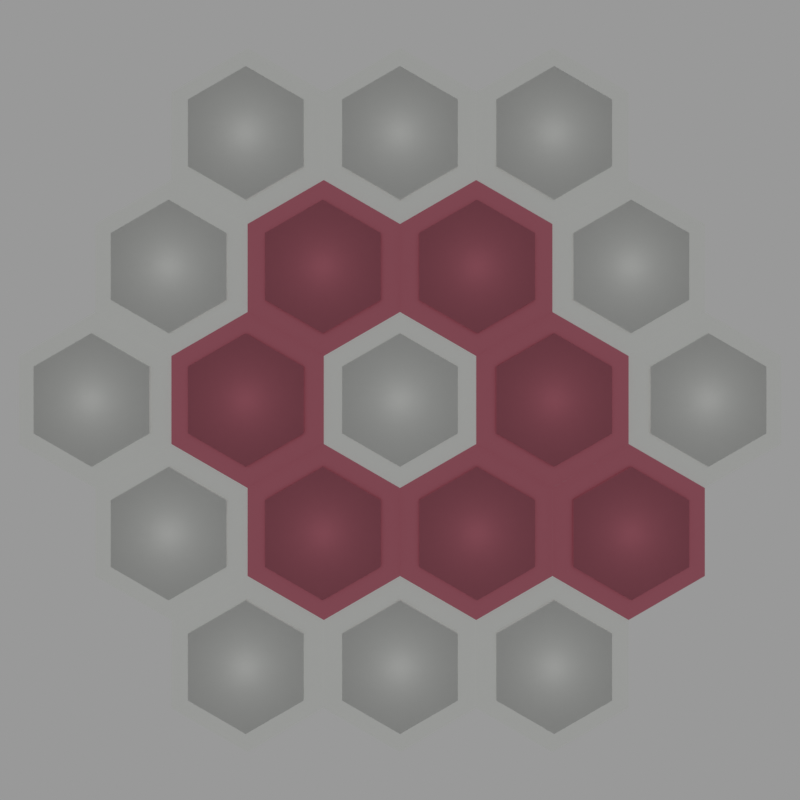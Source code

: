 # Source: logo.blend  (saved by Blender 3.5.10; exported with 4.5.12 LTS)
import bpy
from mathutils import Matrix  # noqa: F401  (used for matrix-valued properties, if any)

bpy.ops.wm.read_factory_settings(use_empty=True)
scene = bpy.context.scene
scene.name = 'Scene'

# ---- collections
col_collection_1 = bpy.data.collections.new('Collection 1'); scene.collection.children.link(col_collection_1)
col_collection_3 = bpy.data.collections.new('Collection 3'); scene.collection.children.link(col_collection_3)

# ---- materials (node trees are filled in below, after node groups)
mat_a = bpy.data.materials.new('a')
mat_a.diffuse_color = (0.6445, 0.1946, 0.2542, 1.0)
mat_a.roughness = 0.0
mat_a.specular_intensity = 0.0
mat_b = bpy.data.materials.new('b')
mat_b.diffuse_color = (0.9849, 1.0, 0.9699, 1.0)
mat_b.roughness = 0.0
mat_b.specular_intensity = 0.0

# ---- material node trees

# ---- world
world_world = bpy.data.worlds.new('World'); scene.world = world_world
world_world.use_nodes = True; world_world.node_tree.nodes.clear()
_N = world_world.node_tree.nodes; _L = world_world.node_tree.links
n0 = _N.new('ShaderNodeOutputWorld'); n0.name = 'World Output'; n0.location = (300, 300)
n1 = _N.new('ShaderNodeBackground'); n1.name = 'Background'; n1.location = (10, 300)
n1.inputs[0].default_value = (0.3185, 0.3185, 0.3185, 1.0)
_L.new(n1.outputs[0], n0.inputs[0])
n0.is_active_output = True
world_world.color = (0.0, 0.0, 0.0)
world_world.use_sun_shadow = False
world_world.sun_shadow_jitter_overblur = 0.0

# ---- cameras
cam_camera = bpy.data.cameras.new('Camera')
cam_camera.sensor_width = 100.0
cam_camera.ortho_scale = 10.0
cam_camera.lens_unit = 'FOV'
cam_camera.dof.use_dof = True

# ---- meshes
me_cylinder_059 = bpy.data.meshes.new('Cylinder.059')
me_cylinder_059.from_pydata([(0.0, 1.0, -0.005), (0.0, 0.9, 0.005), (0.866, 0.5, -0.005), (0.7794, 0.45, 0.005), (0.866, -0.5, -0.005), (0.7794, -0.45, 0.005), (0.0, -1.0, -0.005), (0.0, -0.9, 0.005), (-0.866, -0.5, -0.005), (-0.7794, -0.45, 0.005), (-0.866, 0.5, -0.005), (-0.7794, 0.45, 0.005), (0.0, 0.75, 0.005), (0.0, 0.75, 0.015), (0.6495, 0.375, 0.005), (0.6495, 0.375, 0.015), (0.6495, -0.375, 0.005), (0.6495, -0.375, 0.015), (0.0, -0.75, 0.005), (0.0, -0.75, 0.015), (-0.6495, -0.375, 0.005), (-0.6495, -0.375, 0.015), (-0.6495, 0.375, 0.005), (-0.6495, 0.375, 0.015)], [], [(0, 1, 3, 2), (2, 3, 5, 4), (4, 5, 7, 6), (6, 7, 9, 8), (3, 1, 11, 9, 7, 5), (8, 9, 11, 10), (10, 11, 1, 0), (12, 13, 15, 14), (14, 15, 17, 16), (16, 17, 19, 18), (18, 19, 21, 20), (15, 13, 23, 21, 19, 17), (20, 21, 23, 22), (22, 23, 13, 12)])
me_cylinder_059.polygons.foreach_set('use_smooth', [True] * 14)
me_cylinder_059.materials.append(mat_a)
me_cylinder_059.update()
me_cylinder_022 = bpy.data.meshes.new('Cylinder.022')
me_cylinder_022.from_pydata([(0.0, 1.0, -0.005), (0.0, 0.9, 0.005), (0.866, 0.5, -0.005), (0.7794, 0.45, 0.005), (0.866, -0.5, -0.005), (0.7794, -0.45, 0.005), (0.0, -1.0, -0.005), (0.0, -0.9, 0.005), (-0.866, -0.5, -0.005), (-0.7794, -0.45, 0.005), (-0.866, 0.5, -0.005), (-0.7794, 0.45, 0.005), (0.0, 0.75, 0.005), (0.0, 0.75, 0.015), (0.6495, 0.375, 0.005), (0.6495, 0.375, 0.015), (0.6495, -0.375, 0.005), (0.6495, -0.375, 0.015), (0.0, -0.75, 0.005), (0.0, -0.75, 0.015), (-0.6495, -0.375, 0.005), (-0.6495, -0.375, 0.015), (-0.6495, 0.375, 0.005), (-0.6495, 0.375, 0.015)], [], [(0, 1, 3, 2), (2, 3, 5, 4), (4, 5, 7, 6), (6, 7, 9, 8), (3, 1, 11, 9, 7, 5), (8, 9, 11, 10), (10, 11, 1, 0), (12, 13, 15, 14), (14, 15, 17, 16), (16, 17, 19, 18), (18, 19, 21, 20), (15, 13, 23, 21, 19, 17), (20, 21, 23, 22), (22, 23, 13, 12)])
me_cylinder_022.polygons.foreach_set('use_smooth', [True] * 14)
me_cylinder_022.materials.append(mat_a)
me_cylinder_022.update()
me_cylinder_037 = bpy.data.meshes.new('Cylinder.037')
me_cylinder_037.from_pydata([(0.0, 1.0, -0.005), (0.0, 0.9, 0.005), (0.866, 0.5, -0.005), (0.7794, 0.45, 0.005), (0.866, -0.5, -0.005), (0.7794, -0.45, 0.005), (0.0, -1.0, -0.005), (0.0, -0.9, 0.005), (-0.866, -0.5, -0.005), (-0.7794, -0.45, 0.005), (-0.866, 0.5, -0.005), (-0.7794, 0.45, 0.005), (0.0, 0.75, 0.005), (0.0, 0.75, 0.015), (0.6495, 0.375, 0.005), (0.6495, 0.375, 0.015), (0.6495, -0.375, 0.005), (0.6495, -0.375, 0.015), (0.0, -0.75, 0.005), (0.0, -0.75, 0.015), (-0.6495, -0.375, 0.005), (-0.6495, -0.375, 0.015), (-0.6495, 0.375, 0.005), (-0.6495, 0.375, 0.015)], [], [(0, 1, 3, 2), (2, 3, 5, 4), (4, 5, 7, 6), (6, 7, 9, 8), (3, 1, 11, 9, 7, 5), (8, 9, 11, 10), (10, 11, 1, 0), (12, 13, 15, 14), (14, 15, 17, 16), (16, 17, 19, 18), (18, 19, 21, 20), (15, 13, 23, 21, 19, 17), (20, 21, 23, 22), (22, 23, 13, 12)])
me_cylinder_037.polygons.foreach_set('use_smooth', [True] * 14)
me_cylinder_037.materials.append(mat_a)
me_cylinder_037.update()
me_cylinder_035 = bpy.data.meshes.new('Cylinder.035')
me_cylinder_035.from_pydata([(0.0, 1.0, -0.005), (0.0, 0.9, 0.005), (0.866, 0.5, -0.005), (0.7794, 0.45, 0.005), (0.866, -0.5, -0.005), (0.7794, -0.45, 0.005), (0.0, -1.0, -0.005), (0.0, -0.9, 0.005), (-0.866, -0.5, -0.005), (-0.7794, -0.45, 0.005), (-0.866, 0.5, -0.005), (-0.7794, 0.45, 0.005), (0.0, 0.75, 0.005), (0.0, 0.75, 0.015), (0.6495, 0.375, 0.005), (0.6495, 0.375, 0.015), (0.6495, -0.375, 0.005), (0.6495, -0.375, 0.015), (0.0, -0.75, 0.005), (0.0, -0.75, 0.015), (-0.6495, -0.375, 0.005), (-0.6495, -0.375, 0.015), (-0.6495, 0.375, 0.005), (-0.6495, 0.375, 0.015)], [], [(0, 1, 3, 2), (2, 3, 5, 4), (4, 5, 7, 6), (6, 7, 9, 8), (3, 1, 11, 9, 7, 5), (8, 9, 11, 10), (10, 11, 1, 0), (12, 13, 15, 14), (14, 15, 17, 16), (16, 17, 19, 18), (18, 19, 21, 20), (15, 13, 23, 21, 19, 17), (20, 21, 23, 22), (22, 23, 13, 12)])
me_cylinder_035.polygons.foreach_set('use_smooth', [True] * 14)
me_cylinder_035.materials.append(mat_a)
me_cylinder_035.update()
me_cylinder_051 = bpy.data.meshes.new('Cylinder.051')
me_cylinder_051.from_pydata([(0.0, 1.0, -0.005), (0.0, 0.9, 0.005), (0.866, 0.5, -0.005), (0.7794, 0.45, 0.005), (0.866, -0.5, -0.005), (0.7794, -0.45, 0.005), (0.0, -1.0, -0.005), (0.0, -0.9, 0.005), (-0.866, -0.5, -0.005), (-0.7794, -0.45, 0.005), (-0.866, 0.5, -0.005), (-0.7794, 0.45, 0.005), (0.0, 0.75, 0.005), (0.0, 0.75, 0.015), (0.6495, 0.375, 0.005), (0.6495, 0.375, 0.015), (0.6495, -0.375, 0.005), (0.6495, -0.375, 0.015), (0.0, -0.75, 0.005), (0.0, -0.75, 0.015), (-0.6495, -0.375, 0.005), (-0.6495, -0.375, 0.015), (-0.6495, 0.375, 0.005), (-0.6495, 0.375, 0.015)], [], [(0, 1, 3, 2), (2, 3, 5, 4), (4, 5, 7, 6), (6, 7, 9, 8), (3, 1, 11, 9, 7, 5), (8, 9, 11, 10), (10, 11, 1, 0), (12, 13, 15, 14), (14, 15, 17, 16), (16, 17, 19, 18), (18, 19, 21, 20), (15, 13, 23, 21, 19, 17), (20, 21, 23, 22), (22, 23, 13, 12)])
me_cylinder_051.polygons.foreach_set('use_smooth', [True] * 14)
me_cylinder_051.materials.append(mat_a)
me_cylinder_051.update()
me_cylinder_003 = bpy.data.meshes.new('Cylinder.003')
me_cylinder_003.from_pydata([(0.0, 1.0, -0.005), (0.0, 0.9, 0.005), (0.866, 0.5, -0.005), (0.7794, 0.45, 0.005), (0.866, -0.5, -0.005), (0.7794, -0.45, 0.005), (0.0, -1.0, -0.005), (0.0, -0.9, 0.005), (-0.866, -0.5, -0.005), (-0.7794, -0.45, 0.005), (-0.866, 0.5, -0.005), (-0.7794, 0.45, 0.005), (0.0, 0.75, 0.005), (0.0, 0.75, 0.015), (0.6495, 0.375, 0.005), (0.6495, 0.375, 0.015), (0.6495, -0.375, 0.005), (0.6495, -0.375, 0.015), (0.0, -0.75, 0.005), (0.0, -0.75, 0.015), (-0.6495, -0.375, 0.005), (-0.6495, -0.375, 0.015), (-0.6495, 0.375, 0.005), (-0.6495, 0.375, 0.015)], [], [(0, 1, 3, 2), (2, 3, 5, 4), (4, 5, 7, 6), (6, 7, 9, 8), (3, 1, 11, 9, 7, 5), (8, 9, 11, 10), (10, 11, 1, 0), (12, 13, 15, 14), (14, 15, 17, 16), (16, 17, 19, 18), (18, 19, 21, 20), (15, 13, 23, 21, 19, 17), (20, 21, 23, 22), (22, 23, 13, 12)])
me_cylinder_003.polygons.foreach_set('use_smooth', [True] * 14)
me_cylinder_003.materials.append(mat_a)
me_cylinder_003.update()
me_cylinder_112 = bpy.data.meshes.new('Cylinder.112')
me_cylinder_112.from_pydata([(0.0, 1.0, -0.005), (0.0, 0.9, 0.005), (0.866, 0.5, -0.005), (0.7794, 0.45, 0.005), (0.866, -0.5, -0.005), (0.7794, -0.45, 0.005), (0.0, -1.0, -0.005), (0.0, -0.9, 0.005), (-0.866, -0.5, -0.005), (-0.7794, -0.45, 0.005), (-0.866, 0.5, -0.005), (-0.7794, 0.45, 0.005), (0.0, 0.75, 0.005), (0.0, 0.75, 0.015), (0.6495, 0.375, 0.005), (0.6495, 0.375, 0.015), (0.6495, -0.375, 0.005), (0.6495, -0.375, 0.015), (0.0, -0.75, 0.005), (0.0, -0.75, 0.015), (-0.6495, -0.375, 0.005), (-0.6495, -0.375, 0.015), (-0.6495, 0.375, 0.005), (-0.6495, 0.375, 0.015)], [], [(0, 1, 3, 2), (2, 3, 5, 4), (4, 5, 7, 6), (6, 7, 9, 8), (3, 1, 11, 9, 7, 5), (8, 9, 11, 10), (10, 11, 1, 0), (12, 13, 15, 14), (14, 15, 17, 16), (16, 17, 19, 18), (18, 19, 21, 20), (15, 13, 23, 21, 19, 17), (20, 21, 23, 22), (22, 23, 13, 12)])
me_cylinder_112.polygons.foreach_set('use_smooth', [True] * 14)
me_cylinder_112.materials.append(mat_a)
me_cylinder_112.update()
me_cylinder_034 = bpy.data.meshes.new('Cylinder.034')
me_cylinder_034.from_pydata([(0.0, 1.0, -0.005), (0.0, 0.9, 0.005), (0.866, 0.5, -0.005), (0.7794, 0.45, 0.005), (0.866, -0.5, -0.005), (0.7794, -0.45, 0.005), (0.0, -1.0, -0.005), (0.0, -0.9, 0.005), (-0.866, -0.5, -0.005), (-0.7794, -0.45, 0.005), (-0.866, 0.5, -0.005), (-0.7794, 0.45, 0.005), (0.0, 0.75, 0.005), (0.0, 0.75, 0.015), (0.6495, 0.375, 0.005), (0.6495, 0.375, 0.015), (0.6495, -0.375, 0.005), (0.6495, -0.375, 0.015), (0.0, -0.75, 0.005), (0.0, -0.75, 0.015), (-0.6495, -0.375, 0.005), (-0.6495, -0.375, 0.015), (-0.6495, 0.375, 0.005), (-0.6495, 0.375, 0.015)], [], [(0, 1, 3, 2), (2, 3, 5, 4), (4, 5, 7, 6), (6, 7, 9, 8), (3, 1, 11, 9, 7, 5), (8, 9, 11, 10), (10, 11, 1, 0), (12, 13, 15, 14), (14, 15, 17, 16), (16, 17, 19, 18), (18, 19, 21, 20), (15, 13, 23, 21, 19, 17), (20, 21, 23, 22), (22, 23, 13, 12)])
me_cylinder_034.polygons.foreach_set('use_smooth', [True] * 14)
me_cylinder_034.materials.append(mat_b)
me_cylinder_034.update()
me_cylinder_055 = bpy.data.meshes.new('Cylinder.055')
me_cylinder_055.from_pydata([(0.0, 1.0, -0.005), (0.0, 0.9, 0.005), (0.866, 0.5, -0.005), (0.7794, 0.45, 0.005), (0.866, -0.5, -0.005), (0.7794, -0.45, 0.005), (0.0, -1.0, -0.005), (0.0, -0.9, 0.005), (-0.866, -0.5, -0.005), (-0.7794, -0.45, 0.005), (-0.866, 0.5, -0.005), (-0.7794, 0.45, 0.005), (0.0, 0.75, 0.005), (0.0, 0.75, 0.015), (0.6495, 0.375, 0.005), (0.6495, 0.375, 0.015), (0.6495, -0.375, 0.005), (0.6495, -0.375, 0.015), (0.0, -0.75, 0.005), (0.0, -0.75, 0.015), (-0.6495, -0.375, 0.005), (-0.6495, -0.375, 0.015), (-0.6495, 0.375, 0.005), (-0.6495, 0.375, 0.015)], [], [(0, 1, 3, 2), (2, 3, 5, 4), (4, 5, 7, 6), (6, 7, 9, 8), (3, 1, 11, 9, 7, 5), (8, 9, 11, 10), (10, 11, 1, 0), (12, 13, 15, 14), (14, 15, 17, 16), (16, 17, 19, 18), (18, 19, 21, 20), (15, 13, 23, 21, 19, 17), (20, 21, 23, 22), (22, 23, 13, 12)])
me_cylinder_055.polygons.foreach_set('use_smooth', [True] * 14)
me_cylinder_055.materials.append(mat_b)
me_cylinder_055.update()
me_cylinder_048 = bpy.data.meshes.new('Cylinder.048')
me_cylinder_048.from_pydata([(0.0, 1.0, -0.005), (0.0, 0.9, 0.005), (0.866, 0.5, -0.005), (0.7794, 0.45, 0.005), (0.866, -0.5, -0.005), (0.7794, -0.45, 0.005), (0.0, -1.0, -0.005), (0.0, -0.9, 0.005), (-0.866, -0.5, -0.005), (-0.7794, -0.45, 0.005), (-0.866, 0.5, -0.005), (-0.7794, 0.45, 0.005), (0.0, 0.75, 0.005), (0.0, 0.75, 0.015), (0.6495, 0.375, 0.005), (0.6495, 0.375, 0.015), (0.6495, -0.375, 0.005), (0.6495, -0.375, 0.015), (0.0, -0.75, 0.005), (0.0, -0.75, 0.015), (-0.6495, -0.375, 0.005), (-0.6495, -0.375, 0.015), (-0.6495, 0.375, 0.005), (-0.6495, 0.375, 0.015)], [], [(0, 1, 3, 2), (2, 3, 5, 4), (4, 5, 7, 6), (6, 7, 9, 8), (3, 1, 11, 9, 7, 5), (8, 9, 11, 10), (10, 11, 1, 0), (12, 13, 15, 14), (14, 15, 17, 16), (16, 17, 19, 18), (18, 19, 21, 20), (15, 13, 23, 21, 19, 17), (20, 21, 23, 22), (22, 23, 13, 12)])
me_cylinder_048.polygons.foreach_set('use_smooth', [True] * 14)
me_cylinder_048.materials.append(mat_b)
me_cylinder_048.update()
me_cylinder_054 = bpy.data.meshes.new('Cylinder.054')
me_cylinder_054.from_pydata([(0.0, 1.0, -0.005), (0.0, 0.9, 0.005), (0.866, 0.5, -0.005), (0.7794, 0.45, 0.005), (0.866, -0.5, -0.005), (0.7794, -0.45, 0.005), (0.0, -1.0, -0.005), (0.0, -0.9, 0.005), (-0.866, -0.5, -0.005), (-0.7794, -0.45, 0.005), (-0.866, 0.5, -0.005), (-0.7794, 0.45, 0.005), (0.0, 0.75, 0.005), (0.0, 0.75, 0.015), (0.6495, 0.375, 0.005), (0.6495, 0.375, 0.015), (0.6495, -0.375, 0.005), (0.6495, -0.375, 0.015), (0.0, -0.75, 0.005), (0.0, -0.75, 0.015), (-0.6495, -0.375, 0.005), (-0.6495, -0.375, 0.015), (-0.6495, 0.375, 0.005), (-0.6495, 0.375, 0.015)], [], [(0, 1, 3, 2), (2, 3, 5, 4), (4, 5, 7, 6), (6, 7, 9, 8), (3, 1, 11, 9, 7, 5), (8, 9, 11, 10), (10, 11, 1, 0), (12, 13, 15, 14), (14, 15, 17, 16), (16, 17, 19, 18), (18, 19, 21, 20), (15, 13, 23, 21, 19, 17), (20, 21, 23, 22), (22, 23, 13, 12)])
me_cylinder_054.polygons.foreach_set('use_smooth', [True] * 14)
me_cylinder_054.materials.append(mat_b)
me_cylinder_054.update()
me_cylinder_039 = bpy.data.meshes.new('Cylinder.039')
me_cylinder_039.from_pydata([(0.0, 1.0, -0.005), (0.0, 0.9, 0.005), (0.866, 0.5, -0.005), (0.7794, 0.45, 0.005), (0.866, -0.5, -0.005), (0.7794, -0.45, 0.005), (0.0, -1.0, -0.005), (0.0, -0.9, 0.005), (-0.866, -0.5, -0.005), (-0.7794, -0.45, 0.005), (-0.866, 0.5, -0.005), (-0.7794, 0.45, 0.005), (0.0, 0.75, 0.005), (0.0, 0.75, 0.015), (0.6495, 0.375, 0.005), (0.6495, 0.375, 0.015), (0.6495, -0.375, 0.005), (0.6495, -0.375, 0.015), (0.0, -0.75, 0.005), (0.0, -0.75, 0.015), (-0.6495, -0.375, 0.005), (-0.6495, -0.375, 0.015), (-0.6495, 0.375, 0.005), (-0.6495, 0.375, 0.015)], [], [(0, 1, 3, 2), (2, 3, 5, 4), (4, 5, 7, 6), (6, 7, 9, 8), (3, 1, 11, 9, 7, 5), (8, 9, 11, 10), (10, 11, 1, 0), (12, 13, 15, 14), (14, 15, 17, 16), (16, 17, 19, 18), (18, 19, 21, 20), (15, 13, 23, 21, 19, 17), (20, 21, 23, 22), (22, 23, 13, 12)])
me_cylinder_039.polygons.foreach_set('use_smooth', [True] * 14)
me_cylinder_039.materials.append(mat_b)
me_cylinder_039.update()
me_cylinder_026 = bpy.data.meshes.new('Cylinder.026')
me_cylinder_026.from_pydata([(0.0, 1.0, -0.005), (0.0, 0.9, 0.005), (0.866, 0.5, -0.005), (0.7794, 0.45, 0.005), (0.866, -0.5, -0.005), (0.7794, -0.45, 0.005), (0.0, -1.0, -0.005), (0.0, -0.9, 0.005), (-0.866, -0.5, -0.005), (-0.7794, -0.45, 0.005), (-0.866, 0.5, -0.005), (-0.7794, 0.45, 0.005), (0.0, 0.75, 0.005), (0.0, 0.75, 0.015), (0.6495, 0.375, 0.005), (0.6495, 0.375, 0.015), (0.6495, -0.375, 0.005), (0.6495, -0.375, 0.015), (0.0, -0.75, 0.005), (0.0, -0.75, 0.015), (-0.6495, -0.375, 0.005), (-0.6495, -0.375, 0.015), (-0.6495, 0.375, 0.005), (-0.6495, 0.375, 0.015)], [], [(0, 1, 3, 2), (2, 3, 5, 4), (4, 5, 7, 6), (6, 7, 9, 8), (3, 1, 11, 9, 7, 5), (8, 9, 11, 10), (10, 11, 1, 0), (12, 13, 15, 14), (14, 15, 17, 16), (16, 17, 19, 18), (18, 19, 21, 20), (15, 13, 23, 21, 19, 17), (20, 21, 23, 22), (22, 23, 13, 12)])
me_cylinder_026.polygons.foreach_set('use_smooth', [True] * 14)
me_cylinder_026.materials.append(mat_b)
me_cylinder_026.update()
me_cylinder_042 = bpy.data.meshes.new('Cylinder.042')
me_cylinder_042.from_pydata([(0.0, 1.0, -0.005), (0.0, 0.9, 0.005), (0.866, 0.5, -0.005), (0.7794, 0.45, 0.005), (0.866, -0.5, -0.005), (0.7794, -0.45, 0.005), (0.0, -1.0, -0.005), (0.0, -0.9, 0.005), (-0.866, -0.5, -0.005), (-0.7794, -0.45, 0.005), (-0.866, 0.5, -0.005), (-0.7794, 0.45, 0.005), (0.0, 0.75, 0.005), (0.0, 0.75, 0.015), (0.6495, 0.375, 0.005), (0.6495, 0.375, 0.015), (0.6495, -0.375, 0.005), (0.6495, -0.375, 0.015), (0.0, -0.75, 0.005), (0.0, -0.75, 0.015), (-0.6495, -0.375, 0.005), (-0.6495, -0.375, 0.015), (-0.6495, 0.375, 0.005), (-0.6495, 0.375, 0.015)], [], [(0, 1, 3, 2), (2, 3, 5, 4), (4, 5, 7, 6), (6, 7, 9, 8), (3, 1, 11, 9, 7, 5), (8, 9, 11, 10), (10, 11, 1, 0), (12, 13, 15, 14), (14, 15, 17, 16), (16, 17, 19, 18), (18, 19, 21, 20), (15, 13, 23, 21, 19, 17), (20, 21, 23, 22), (22, 23, 13, 12)])
me_cylinder_042.polygons.foreach_set('use_smooth', [True] * 14)
me_cylinder_042.materials.append(mat_b)
me_cylinder_042.update()
me_cylinder_050 = bpy.data.meshes.new('Cylinder.050')
me_cylinder_050.from_pydata([(0.0, 1.0, -0.005), (0.0, 0.9, 0.005), (0.866, 0.5, -0.005), (0.7794, 0.45, 0.005), (0.866, -0.5, -0.005), (0.7794, -0.45, 0.005), (0.0, -1.0, -0.005), (0.0, -0.9, 0.005), (-0.866, -0.5, -0.005), (-0.7794, -0.45, 0.005), (-0.866, 0.5, -0.005), (-0.7794, 0.45, 0.005), (0.0, 0.75, 0.005), (0.0, 0.75, 0.015), (0.6495, 0.375, 0.005), (0.6495, 0.375, 0.015), (0.6495, -0.375, 0.005), (0.6495, -0.375, 0.015), (0.0, -0.75, 0.005), (0.0, -0.75, 0.015), (-0.6495, -0.375, 0.005), (-0.6495, -0.375, 0.015), (-0.6495, 0.375, 0.005), (-0.6495, 0.375, 0.015)], [], [(0, 1, 3, 2), (2, 3, 5, 4), (4, 5, 7, 6), (6, 7, 9, 8), (3, 1, 11, 9, 7, 5), (8, 9, 11, 10), (10, 11, 1, 0), (12, 13, 15, 14), (14, 15, 17, 16), (16, 17, 19, 18), (18, 19, 21, 20), (15, 13, 23, 21, 19, 17), (20, 21, 23, 22), (22, 23, 13, 12)])
me_cylinder_050.polygons.foreach_set('use_smooth', [True] * 14)
me_cylinder_050.materials.append(mat_b)
me_cylinder_050.update()
me_cylinder_108 = bpy.data.meshes.new('Cylinder.108')
me_cylinder_108.from_pydata([(0.0, 1.0, -0.005), (0.0, 0.9, 0.005), (0.866, 0.5, -0.005), (0.7794, 0.45, 0.005), (0.866, -0.5, -0.005), (0.7794, -0.45, 0.005), (0.0, -1.0, -0.005), (0.0, -0.9, 0.005), (-0.866, -0.5, -0.005), (-0.7794, -0.45, 0.005), (-0.866, 0.5, -0.005), (-0.7794, 0.45, 0.005), (0.0, 0.75, 0.005), (0.0, 0.75, 0.015), (0.6495, 0.375, 0.005), (0.6495, 0.375, 0.015), (0.6495, -0.375, 0.005), (0.6495, -0.375, 0.015), (0.0, -0.75, 0.005), (0.0, -0.75, 0.015), (-0.6495, -0.375, 0.005), (-0.6495, -0.375, 0.015), (-0.6495, 0.375, 0.005), (-0.6495, 0.375, 0.015)], [], [(0, 1, 3, 2), (2, 3, 5, 4), (4, 5, 7, 6), (6, 7, 9, 8), (3, 1, 11, 9, 7, 5), (8, 9, 11, 10), (10, 11, 1, 0), (12, 13, 15, 14), (14, 15, 17, 16), (16, 17, 19, 18), (18, 19, 21, 20), (15, 13, 23, 21, 19, 17), (20, 21, 23, 22), (22, 23, 13, 12)])
me_cylinder_108.polygons.foreach_set('use_smooth', [True] * 14)
me_cylinder_108.materials.append(mat_b)
me_cylinder_108.update()
me_cylinder_109 = bpy.data.meshes.new('Cylinder.109')
me_cylinder_109.from_pydata([(0.0, 1.0, -0.005), (0.0, 0.9, 0.005), (0.866, 0.5, -0.005), (0.7794, 0.45, 0.005), (0.866, -0.5, -0.005), (0.7794, -0.45, 0.005), (0.0, -1.0, -0.005), (0.0, -0.9, 0.005), (-0.866, -0.5, -0.005), (-0.7794, -0.45, 0.005), (-0.866, 0.5, -0.005), (-0.7794, 0.45, 0.005), (0.0, 0.75, 0.005), (0.0, 0.75, 0.015), (0.6495, 0.375, 0.005), (0.6495, 0.375, 0.015), (0.6495, -0.375, 0.005), (0.6495, -0.375, 0.015), (0.0, -0.75, 0.005), (0.0, -0.75, 0.015), (-0.6495, -0.375, 0.005), (-0.6495, -0.375, 0.015), (-0.6495, 0.375, 0.005), (-0.6495, 0.375, 0.015)], [], [(0, 1, 3, 2), (2, 3, 5, 4), (4, 5, 7, 6), (6, 7, 9, 8), (3, 1, 11, 9, 7, 5), (8, 9, 11, 10), (10, 11, 1, 0), (12, 13, 15, 14), (14, 15, 17, 16), (16, 17, 19, 18), (18, 19, 21, 20), (15, 13, 23, 21, 19, 17), (20, 21, 23, 22), (22, 23, 13, 12)])
me_cylinder_109.polygons.foreach_set('use_smooth', [True] * 14)
me_cylinder_109.materials.append(mat_b)
me_cylinder_109.update()
me_cylinder_110 = bpy.data.meshes.new('Cylinder.110')
me_cylinder_110.from_pydata([(0.0, 1.0, -0.005), (0.0, 0.9, 0.005), (0.866, 0.5, -0.005), (0.7794, 0.45, 0.005), (0.866, -0.5, -0.005), (0.7794, -0.45, 0.005), (0.0, -1.0, -0.005), (0.0, -0.9, 0.005), (-0.866, -0.5, -0.005), (-0.7794, -0.45, 0.005), (-0.866, 0.5, -0.005), (-0.7794, 0.45, 0.005), (0.0, 0.75, 0.005), (0.0, 0.75, 0.015), (0.6495, 0.375, 0.005), (0.6495, 0.375, 0.015), (0.6495, -0.375, 0.005), (0.6495, -0.375, 0.015), (0.0, -0.75, 0.005), (0.0, -0.75, 0.015), (-0.6495, -0.375, 0.005), (-0.6495, -0.375, 0.015), (-0.6495, 0.375, 0.005), (-0.6495, 0.375, 0.015)], [], [(0, 1, 3, 2), (2, 3, 5, 4), (4, 5, 7, 6), (6, 7, 9, 8), (3, 1, 11, 9, 7, 5), (8, 9, 11, 10), (10, 11, 1, 0), (12, 13, 15, 14), (14, 15, 17, 16), (16, 17, 19, 18), (18, 19, 21, 20), (15, 13, 23, 21, 19, 17), (20, 21, 23, 22), (22, 23, 13, 12)])
me_cylinder_110.polygons.foreach_set('use_smooth', [True] * 14)
me_cylinder_110.materials.append(mat_b)
me_cylinder_110.update()
me_cylinder_111 = bpy.data.meshes.new('Cylinder.111')
me_cylinder_111.from_pydata([(0.0, 1.0, -0.005), (0.0, 0.9, 0.005), (0.866, 0.5, -0.005), (0.7794, 0.45, 0.005), (0.866, -0.5, -0.005), (0.7794, -0.45, 0.005), (0.0, -1.0, -0.005), (0.0, -0.9, 0.005), (-0.866, -0.5, -0.005), (-0.7794, -0.45, 0.005), (-0.866, 0.5, -0.005), (-0.7794, 0.45, 0.005), (0.0, 0.75, 0.005), (0.0, 0.75, 0.015), (0.6495, 0.375, 0.005), (0.6495, 0.375, 0.015), (0.6495, -0.375, 0.005), (0.6495, -0.375, 0.015), (0.0, -0.75, 0.005), (0.0, -0.75, 0.015), (-0.6495, -0.375, 0.005), (-0.6495, -0.375, 0.015), (-0.6495, 0.375, 0.005), (-0.6495, 0.375, 0.015)], [], [(0, 1, 3, 2), (2, 3, 5, 4), (4, 5, 7, 6), (6, 7, 9, 8), (3, 1, 11, 9, 7, 5), (8, 9, 11, 10), (10, 11, 1, 0), (12, 13, 15, 14), (14, 15, 17, 16), (16, 17, 19, 18), (18, 19, 21, 20), (15, 13, 23, 21, 19, 17), (20, 21, 23, 22), (22, 23, 13, 12)])
me_cylinder_111.polygons.foreach_set('use_smooth', [True] * 14)
me_cylinder_111.materials.append(mat_b)
me_cylinder_111.update()

# ---- objects
ob_camera = bpy.data.objects.new('Camera', cam_camera)
ob_1 = bpy.data.objects.new('1', me_cylinder_059)
ob_2 = bpy.data.objects.new('2', me_cylinder_022)
ob_4 = bpy.data.objects.new('4', me_cylinder_037)
ob_6 = bpy.data.objects.new('6', me_cylinder_035)
ob_3 = bpy.data.objects.new('3', me_cylinder_051)
ob_7 = bpy.data.objects.new('7', me_cylinder_003)
ob_5 = bpy.data.objects.new('5', me_cylinder_112)
ob_5_001 = bpy.data.objects.new('5.001', me_cylinder_034)
ob_5_003 = bpy.data.objects.new('5.003', me_cylinder_055)
ob_1_003 = bpy.data.objects.new('1.003', me_cylinder_048)
ob_1_004 = bpy.data.objects.new('1.004', me_cylinder_054)
ob_2_002 = bpy.data.objects.new('2.002', me_cylinder_039)
ob_center = bpy.data.objects.new('center', me_cylinder_026)
ob_4_006 = bpy.data.objects.new('4.006', me_cylinder_042)
ob_4_008 = bpy.data.objects.new('4.008', me_cylinder_050)
ob_1_006 = bpy.data.objects.new('1.006', me_cylinder_108)
ob_1_007 = bpy.data.objects.new('1.007', me_cylinder_109)
ob_3_005 = bpy.data.objects.new('3.005', me_cylinder_110)
ob_5_002 = bpy.data.objects.new('5.002', me_cylinder_111)

# ---- transforms, parenting, visibility, modifiers, constraints
ob_camera.location = (0.0, 0.0, 5.0)
ob_1.location = (-1.905, 0.0, 0.015)
ob_1.scale = (1.1, 1.1, 3.0)
ob_2.location = (-0.9526, 1.65, 0.015)
ob_2.scale = (1.1, 1.1, 3.0)
ob_4.location = (0.9526, -1.65, 0.015)
ob_4.scale = (1.1, 1.1, 3.0)
ob_6.location = (2.858, -1.65, 0.015)
ob_6.scale = (1.1, 1.1, 3.0)
ob_3.location = (-0.9526, -1.65, 0.015)
ob_3.scale = (1.1, 1.1, 3.0)
ob_7.location = (0.9526, 1.65, 0.015)
ob_7.scale = (1.1, 1.1, 3.0)
ob_5.location = (1.905, 0.0, 0.015)
ob_5.scale = (1.1, 1.1, 3.0)
ob_5_001.location = (1.905, -3.3, 0.015)
ob_5_001.scale = (1.1, 1.1, 3.0)
ob_5_003.location = (-3.811, 0.0, 0.015)
ob_5_003.scale = (1.1, 1.1, 3.0)
ob_1_003.location = (-1.905, 3.3, 0.015)
ob_1_003.scale = (1.1, 1.1, 3.0)
ob_1_004.location = (-1.905, -3.3, 0.015)
ob_1_004.scale = (1.1, 1.1, 3.0)
ob_2_002.location = (4.037e-07, -3.3, 0.015)
ob_2_002.scale = (1.1, 1.1, 3.0)
ob_center.location = (4.037e-07, 0.0, 0.015)
ob_center.scale = (1.1, 1.1, 3.0)
ob_4_006.location = (-2.858, 1.65, 0.015)
ob_4_006.scale = (1.1, 1.1, 3.0)
ob_4_008.location = (-2.858, -1.65, 0.015)
ob_4_008.scale = (1.1, 1.1, 3.0)
ob_1_006.location = (7.971e-07, 3.3, 0.015)
ob_1_006.scale = (1.1, 1.1, 3.0)
ob_1_007.location = (1.905, 3.3, 0.015)
ob_1_007.scale = (1.1, 1.1, 3.0)
ob_3_005.location = (2.858, 1.65, 0.015)
ob_3_005.scale = (1.1, 1.1, 3.0)
ob_5_002.location = (3.811, 0.0, 0.015)
ob_5_002.scale = (1.1, 1.1, 3.0)
cam_camera.dof.focus_object = ob_center

# ---- collection membership
scene.collection.objects.link(ob_camera)
col_collection_1.objects.link(ob_1)
col_collection_1.objects.link(ob_2)
col_collection_1.objects.link(ob_4)
col_collection_1.objects.link(ob_6)
col_collection_1.objects.link(ob_3)
col_collection_1.objects.link(ob_7)
col_collection_1.objects.link(ob_5)
col_collection_3.objects.link(ob_5_001)
col_collection_3.objects.link(ob_5_003)
col_collection_3.objects.link(ob_1_003)
col_collection_3.objects.link(ob_1_004)
col_collection_3.objects.link(ob_2_002)
col_collection_3.objects.link(ob_center)
col_collection_3.objects.link(ob_4_006)
col_collection_3.objects.link(ob_4_008)
col_collection_3.objects.link(ob_1_006)
col_collection_3.objects.link(ob_1_007)
col_collection_3.objects.link(ob_3_005)
col_collection_3.objects.link(ob_5_002)

# ---- scene / render settings (as saved in the file)
scene.camera = ob_camera
scene.frame_start = 1; scene.frame_end = 250; scene.frame_set(0)
scene.render.engine = 'BLENDER_WORKBENCH'
scene.render.resolution_x = 512
scene.render.resolution_y = 512
scene.cycles.shading_system = True
scene.cycles.sampling_pattern = 'TABULATED_SOBOL'
scene.eevee.gtao_quality = 0.9032
scene.eevee.gtao_distance = 0.85
scene.eevee.fast_gi_quality = 0.9032
scene.view_settings.look = 'Medium Contrast'
scene.view_settings.view_transform = 'Standard'
bpy.context.view_layer.update()

